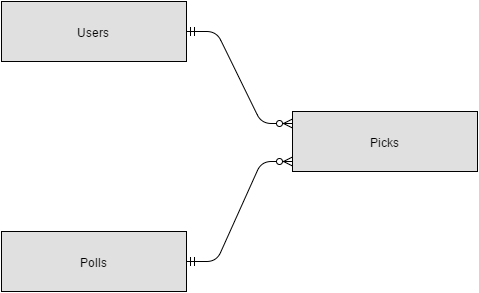

The diagram above was exported from draw.io. Its source (the exported page's mxGraphModel, read from the mxfile embedded in the PNG):
<mxGraphModel dx="880" dy="530" grid="1" gridSize="10" guides="1" tooltips="1" connect="1" arrows="1" fold="1" page="1" pageScale="1" pageWidth="826" pageHeight="1169" background="#ffffff" math="0">
  <root>
    <mxCell id="0" />
    <mxCell id="1" parent="0" />
    <mxCell id="4d24cfabfc479-1" value="Users" style="text;html=1;align=center;verticalAlign=middle;spacingLeft=4;spacingRight=4;strokeColor=#000000;fillColor=#e0e0e0;rotatable=0;points=[[0,0.5],[1,0.5]];portConstraint=eastwest;" vertex="1" parent="1">
      <mxGeometry x="30" y="30" width="185" height="60" as="geometry" />
    </mxCell>
    <mxCell id="4d24cfabfc479-2" value="Polls" style="text;html=1;align=center;verticalAlign=middle;spacingLeft=4;spacingRight=4;strokeColor=#000000;fillColor=#e0e0e0;rotatable=0;points=[[0,0.5],[1,0.5]];portConstraint=eastwest;" vertex="1" parent="1">
      <mxGeometry x="30" y="260" width="185" height="60" as="geometry" />
    </mxCell>
    <mxCell id="4d24cfabfc479-3" value="Picks" style="text;html=1;align=center;verticalAlign=middle;spacingLeft=4;spacingRight=4;strokeColor=#000000;fillColor=#e0e0e0;rotatable=0;points=[[0,0.5],[1,0.5]];portConstraint=eastwest;" vertex="1" parent="1">
      <mxGeometry x="321" y="140" width="185" height="60" as="geometry" />
    </mxCell>
    <mxCell id="4d24cfabfc479-4" value="" style="edgeStyle=entityRelationEdgeStyle;html=1;endArrow=ERzeroToMany;startArrow=ERmandOne;entryX=-0.005;entryY=0.2;entryPerimeter=0;" edge="1" parent="1" source="4d24cfabfc479-1" target="4d24cfabfc479-3">
      <mxGeometry width="100" height="100" relative="1" as="geometry">
        <mxPoint x="10" y="110" as="sourcePoint" />
        <mxPoint x="330" y="150" as="targetPoint" />
      </mxGeometry>
    </mxCell>
    <mxCell id="4d24cfabfc479-5" value="" style="edgeStyle=entityRelationEdgeStyle;html=1;endArrow=ERzeroToMany;startArrow=ERmandOne;entryX=-0.005;entryY=0.833;entryPerimeter=0;" edge="1" parent="1" source="4d24cfabfc479-2" target="4d24cfabfc479-3">
      <mxGeometry width="100" height="100" relative="1" as="geometry">
        <mxPoint x="470" y="180" as="sourcePoint" />
        <mxPoint x="239" y="180" as="targetPoint" />
      </mxGeometry>
    </mxCell>
  </root>
</mxGraphModel>